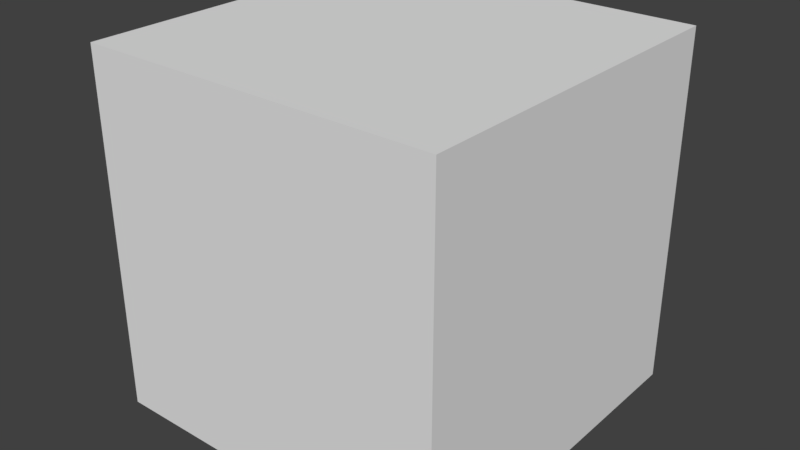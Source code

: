 # Source: box.blend  (saved by Blender 2.79.0; exported with 4.5.12 LTS)
import bpy
from mathutils import Matrix  # noqa: F401  (used for matrix-valued properties, if any)

bpy.ops.wm.read_factory_settings(use_empty=True)
scene = bpy.context.scene
scene.name = 'Scene'

# ---- collections
col_collection_1 = bpy.data.collections.new('Collection 1'); scene.collection.children.link(col_collection_1)

# ---- materials (node trees are filled in below, after node groups)
mat_material = bpy.data.materials.new('Material')
mat_material.alpha_threshold = 0.0
mat_material.use_transparent_shadow = False
mat_material.roughness = 0.5
mat_material.line_color = (0.0, 0.0, 0.0, 1.0)

# ---- material node trees

# ---- world
world_world = bpy.data.worlds.new('World'); scene.world = world_world
world_world.color = (0.05088, 0.05088, 0.05088)
world_world.use_sun_shadow = False
world_world.sun_shadow_jitter_overblur = 0.0
world_world.cycles.sampling_method = 'MANUAL'

# ---- meshes
me_cube = bpy.data.meshes.new('Cube')
me_cube.from_pydata([(1.0, 1.0, -1.0), (1.0, -1.0, -1.0), (-1.0, -1.0, -1.0), (-1.0, 1.0, -1.0), (1.0, 1.0, 1.0), (1.0, -1.0, 1.0), (-1.0, -1.0, 1.0), (-1.0, 1.0, 1.0)], [], [(0, 1, 2, 3), (4, 7, 6, 5), (0, 4, 5, 1), (1, 5, 6, 2), (2, 6, 7, 3), (4, 0, 3, 7)])
me_cube.materials.append(mat_material)
me_cube.use_remesh_preserve_volume = False
me_cube.use_remesh_preserve_attributes = False
me_cube.use_mirror_vertex_groups = False
me_cube.update()

# ---- objects
ob_cube = bpy.data.objects.new('Cube', me_cube)

# ---- transforms, parenting, visibility, modifiers, constraints
ob_cube.location = (0.0, 0.0, 0.0)
ob_cube.scale = (0.5, 0.5, 0.5)
ob_cube.lock_rotations_4d = False
ob_cube.empty_display_type = 'ARROWS'
ob_cube.lineart.crease_threshold = 0.0

# ---- collection membership
col_collection_1.objects.link(ob_cube)

# ---- scene / render settings (as saved in the file)
scene.frame_start = 1; scene.frame_end = 250; scene.frame_set(1)
scene.render.engine = 'BLENDER_EEVEE_NEXT'
scene.render.resolution_percentage = 50
scene.render.dither_intensity = 0.0
scene.cycles.use_denoising = False
scene.cycles.samples = 128
scene.cycles.sampling_pattern = 'TABULATED_SOBOL'
scene.cycles.use_adaptive_sampling = False
scene.cycles.use_light_tree = False
scene.cycles.blur_glossy = 0.0
scene.cycles.sample_clamp_indirect = 0.0
scene.view_settings.view_transform = 'Standard'
bpy.context.view_layer.update()

# ---- added for rendering (the .blend has no active camera and no usable light): camera, sun
cam_auto = bpy.data.cameras.new('AutoCamera')
cam_auto.lens = 50.0
cam_auto.sensor_width = 36.0
cam_auto.clip_end = 1000.0
ob_auto_camera = bpy.data.objects.new('AutoCamera', cam_auto)
scene.collection.objects.link(ob_auto_camera)
ob_auto_camera.location = (1.60254, -1.92304, 1.28203)
ob_auto_camera.rotation_euler = (1.09748, -7.21219e-08, 0.694738)
scene.camera = ob_auto_camera
light_auto_sun = bpy.data.lights.new('AutoSun', 'SUN')
light_auto_sun.energy = 3.0
light_auto_sun.angle = 0.0523599
ob_auto_sun = bpy.data.objects.new('AutoSun', light_auto_sun)
scene.collection.objects.link(ob_auto_sun)
ob_auto_sun.rotation_euler = (0.872665, 0.174533, 0.523599)
bpy.context.view_layer.update()
